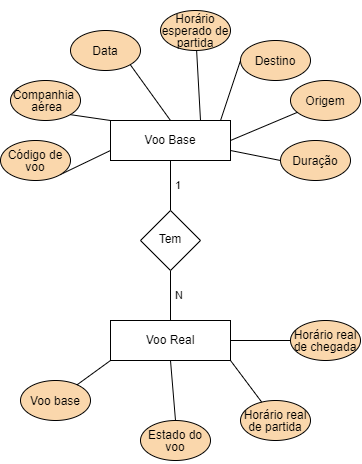

The diagram above was exported from draw.io. Its source (the exported page's mxGraphModel, read from the mxfile embedded in the PNG):
<mxGraphModel dx="723" dy="321" grid="1" gridSize="10" guides="1" tooltips="1" connect="1" arrows="1" fold="1" page="1" pageScale="1" pageWidth="827" pageHeight="1169" math="0" shadow="0">
  <root>
    <mxCell id="WIyWlLk6GJQsqaUBKTNV-0" />
    <mxCell id="WIyWlLk6GJQsqaUBKTNV-1" parent="WIyWlLk6GJQsqaUBKTNV-0" />
    <mxCell id="WIyWlLk6GJQsqaUBKTNV-2" value="&amp;nbsp;1" style="rounded=0;html=1;jettySize=auto;orthogonalLoop=1;fontSize=11;endArrow=none;endFill=0;endSize=8;strokeWidth=1;shadow=0;labelBackgroundColor=none;edgeStyle=orthogonalEdgeStyle;labelPosition=right;verticalLabelPosition=middle;align=left;verticalAlign=middle;" parent="WIyWlLk6GJQsqaUBKTNV-1" source="WIyWlLk6GJQsqaUBKTNV-3" target="WIyWlLk6GJQsqaUBKTNV-6" edge="1">
      <mxGeometry relative="1" as="geometry" />
    </mxCell>
    <mxCell id="WIyWlLk6GJQsqaUBKTNV-3" value="Voo Base" style="rounded=1;whiteSpace=wrap;html=1;fontSize=12;glass=0;strokeWidth=1;shadow=0;arcSize=0;" parent="WIyWlLk6GJQsqaUBKTNV-1" vertex="1">
      <mxGeometry x="280" y="190" width="120" height="40" as="geometry" />
    </mxCell>
    <mxCell id="7ohB4i4A9jcuO9EFi4gu-2" value="&amp;nbsp;N" style="edgeStyle=orthogonalEdgeStyle;rounded=0;orthogonalLoop=1;jettySize=auto;html=1;exitX=0.5;exitY=1;exitDx=0;exitDy=0;entryX=0.5;entryY=0;entryDx=0;entryDy=0;endArrow=none;endFill=0;labelPosition=right;verticalLabelPosition=middle;align=left;verticalAlign=middle;" parent="WIyWlLk6GJQsqaUBKTNV-1" source="WIyWlLk6GJQsqaUBKTNV-6" target="7ohB4i4A9jcuO9EFi4gu-1" edge="1">
      <mxGeometry relative="1" as="geometry" />
    </mxCell>
    <mxCell id="WIyWlLk6GJQsqaUBKTNV-6" value="&lt;p style=&quot;line-height: 1;&quot;&gt;Tem&lt;/p&gt;" style="rhombus;whiteSpace=wrap;html=1;shadow=0;fontFamily=Helvetica;fontSize=12;align=center;strokeWidth=1;spacing=6;spacingTop=-4;" parent="WIyWlLk6GJQsqaUBKTNV-1" vertex="1">
      <mxGeometry x="310" y="280" width="60" height="60" as="geometry" />
    </mxCell>
    <mxCell id="7ohB4i4A9jcuO9EFi4gu-1" value="Voo Real" style="rounded=1;whiteSpace=wrap;html=1;fontSize=12;glass=0;strokeWidth=1;shadow=0;arcSize=0;" parent="WIyWlLk6GJQsqaUBKTNV-1" vertex="1">
      <mxGeometry x="280" y="390" width="120" height="40" as="geometry" />
    </mxCell>
    <mxCell id="7ohB4i4A9jcuO9EFi4gu-9" style="edgeStyle=none;rounded=0;orthogonalLoop=1;jettySize=auto;html=1;exitX=1;exitY=1;exitDx=0;exitDy=0;endArrow=none;endFill=0;entryX=0;entryY=0.75;entryDx=0;entryDy=0;" parent="WIyWlLk6GJQsqaUBKTNV-1" source="7ohB4i4A9jcuO9EFi4gu-3" target="WIyWlLk6GJQsqaUBKTNV-3" edge="1">
      <mxGeometry relative="1" as="geometry">
        <mxPoint x="270" y="200" as="targetPoint" />
      </mxGeometry>
    </mxCell>
    <mxCell id="7ohB4i4A9jcuO9EFi4gu-3" value="&lt;p style=&quot;line-height: 1;&quot;&gt;Código de voo&lt;/p&gt;" style="ellipse;whiteSpace=wrap;html=1;fillColor=#fad7ac;strokeColor=#000000;" parent="WIyWlLk6GJQsqaUBKTNV-1" vertex="1">
      <mxGeometry x="170" y="210" width="70" height="40" as="geometry" />
    </mxCell>
    <mxCell id="7ohB4i4A9jcuO9EFi4gu-6" style="edgeStyle=none;rounded=0;orthogonalLoop=1;jettySize=auto;html=1;exitX=1;exitY=1;exitDx=0;exitDy=0;entryX=0;entryY=0;entryDx=0;entryDy=0;endArrow=none;endFill=0;" parent="WIyWlLk6GJQsqaUBKTNV-1" source="7ohB4i4A9jcuO9EFi4gu-5" target="WIyWlLk6GJQsqaUBKTNV-3" edge="1">
      <mxGeometry relative="1" as="geometry" />
    </mxCell>
    <mxCell id="7ohB4i4A9jcuO9EFi4gu-5" value="&lt;p style=&quot;line-height: 1;&quot;&gt;Companhia&amp;nbsp; &amp;nbsp;&lt;span style=&quot;background-color: initial;&quot;&gt;aérea&lt;/span&gt;&lt;/p&gt;" style="ellipse;whiteSpace=wrap;html=1;fillColor=#fad7ac;strokeColor=#000000;" parent="WIyWlLk6GJQsqaUBKTNV-1" vertex="1">
      <mxGeometry x="180" y="150" width="70" height="40" as="geometry" />
    </mxCell>
    <mxCell id="7ohB4i4A9jcuO9EFi4gu-8" style="edgeStyle=none;rounded=0;orthogonalLoop=1;jettySize=auto;html=1;exitX=1;exitY=1;exitDx=0;exitDy=0;entryX=0.5;entryY=0;entryDx=0;entryDy=0;endArrow=none;endFill=0;" parent="WIyWlLk6GJQsqaUBKTNV-1" source="7ohB4i4A9jcuO9EFi4gu-7" target="WIyWlLk6GJQsqaUBKTNV-3" edge="1">
      <mxGeometry relative="1" as="geometry" />
    </mxCell>
    <mxCell id="7ohB4i4A9jcuO9EFi4gu-7" value="&lt;p style=&quot;line-height: 1;&quot;&gt;Data&lt;/p&gt;" style="ellipse;whiteSpace=wrap;html=1;fillColor=#fad7ac;strokeColor=#000000;" parent="WIyWlLk6GJQsqaUBKTNV-1" vertex="1">
      <mxGeometry x="240" y="100" width="70" height="40" as="geometry" />
    </mxCell>
    <mxCell id="5lP7ExAG82OdlNCM0VxP-0" value="&lt;p style=&quot;line-height: 1;&quot;&gt;Horário esperado de partida&lt;/p&gt;" style="ellipse;whiteSpace=wrap;html=1;fillColor=#fad7ac;strokeColor=#000000;" parent="WIyWlLk6GJQsqaUBKTNV-1" vertex="1">
      <mxGeometry x="330" y="80" width="70" height="40" as="geometry" />
    </mxCell>
    <mxCell id="5lP7ExAG82OdlNCM0VxP-1" value="&lt;p style=&quot;line-height: 1;&quot;&gt;Duração&lt;/p&gt;" style="ellipse;whiteSpace=wrap;html=1;fillColor=#fad7ac;strokeColor=#000000;" parent="WIyWlLk6GJQsqaUBKTNV-1" vertex="1">
      <mxGeometry x="450" y="210" width="70" height="40" as="geometry" />
    </mxCell>
    <mxCell id="5lP7ExAG82OdlNCM0VxP-2" value="&lt;p style=&quot;line-height: 1;&quot;&gt;Origem&lt;/p&gt;" style="ellipse;whiteSpace=wrap;html=1;fillColor=#fad7ac;strokeColor=#000000;" parent="WIyWlLk6GJQsqaUBKTNV-1" vertex="1">
      <mxGeometry x="460" y="150" width="70" height="40" as="geometry" />
    </mxCell>
    <mxCell id="5lP7ExAG82OdlNCM0VxP-3" value="&lt;p style=&quot;line-height: 1;&quot;&gt;Destino&lt;/p&gt;" style="ellipse;whiteSpace=wrap;html=1;fillColor=#fad7ac;strokeColor=#000000;" parent="WIyWlLk6GJQsqaUBKTNV-1" vertex="1">
      <mxGeometry x="410" y="110" width="70" height="40" as="geometry" />
    </mxCell>
    <mxCell id="5lP7ExAG82OdlNCM0VxP-5" value="" style="endArrow=none;html=1;rounded=0;entryX=0;entryY=0.5;entryDx=0;entryDy=0;exitX=0.917;exitY=0;exitDx=0;exitDy=0;exitPerimeter=0;" parent="WIyWlLk6GJQsqaUBKTNV-1" source="WIyWlLk6GJQsqaUBKTNV-3" target="5lP7ExAG82OdlNCM0VxP-3" edge="1">
      <mxGeometry width="50" height="50" relative="1" as="geometry">
        <mxPoint x="620" y="240" as="sourcePoint" />
        <mxPoint x="670" y="190" as="targetPoint" />
      </mxGeometry>
    </mxCell>
    <mxCell id="5lP7ExAG82OdlNCM0VxP-6" value="" style="endArrow=none;html=1;rounded=0;exitX=1;exitY=0.5;exitDx=0;exitDy=0;" parent="WIyWlLk6GJQsqaUBKTNV-1" source="WIyWlLk6GJQsqaUBKTNV-3" target="5lP7ExAG82OdlNCM0VxP-2" edge="1">
      <mxGeometry width="50" height="50" relative="1" as="geometry">
        <mxPoint x="410" y="210" as="sourcePoint" />
        <mxPoint x="560" y="260" as="targetPoint" />
      </mxGeometry>
    </mxCell>
    <mxCell id="5lP7ExAG82OdlNCM0VxP-7" value="" style="endArrow=none;html=1;rounded=0;entryX=0;entryY=0.5;entryDx=0;entryDy=0;exitX=1;exitY=0.75;exitDx=0;exitDy=0;" parent="WIyWlLk6GJQsqaUBKTNV-1" source="WIyWlLk6GJQsqaUBKTNV-3" target="5lP7ExAG82OdlNCM0VxP-1" edge="1">
      <mxGeometry width="50" height="50" relative="1" as="geometry">
        <mxPoint x="420" y="220" as="sourcePoint" />
        <mxPoint x="570" y="270" as="targetPoint" />
      </mxGeometry>
    </mxCell>
    <mxCell id="5lP7ExAG82OdlNCM0VxP-8" value="" style="endArrow=none;html=1;rounded=0;exitX=0.75;exitY=0;exitDx=0;exitDy=0;" parent="WIyWlLk6GJQsqaUBKTNV-1" source="WIyWlLk6GJQsqaUBKTNV-3" target="5lP7ExAG82OdlNCM0VxP-0" edge="1">
      <mxGeometry width="50" height="50" relative="1" as="geometry">
        <mxPoint x="430" y="230" as="sourcePoint" />
        <mxPoint x="580" y="280" as="targetPoint" />
      </mxGeometry>
    </mxCell>
    <mxCell id="5lP7ExAG82OdlNCM0VxP-9" value="&lt;p style=&quot;line-height: 1;&quot;&gt;Voo base&lt;/p&gt;" style="ellipse;whiteSpace=wrap;html=1;fillColor=#fad7ac;strokeColor=#000000;" parent="WIyWlLk6GJQsqaUBKTNV-1" vertex="1">
      <mxGeometry x="190" y="450" width="70" height="40" as="geometry" />
    </mxCell>
    <mxCell id="5lP7ExAG82OdlNCM0VxP-11" value="&lt;p style=&quot;line-height: 1;&quot;&gt;Estado do voo&lt;/p&gt;" style="ellipse;whiteSpace=wrap;html=1;fillColor=#fad7ac;strokeColor=#000000;" parent="WIyWlLk6GJQsqaUBKTNV-1" vertex="1">
      <mxGeometry x="310" y="490" width="70" height="40" as="geometry" />
    </mxCell>
    <mxCell id="5lP7ExAG82OdlNCM0VxP-12" value="&lt;p style=&quot;line-height: 1;&quot;&gt;Horário real de partida&lt;/p&gt;" style="ellipse;whiteSpace=wrap;html=1;fillColor=#fad7ac;strokeColor=#000000;" parent="WIyWlLk6GJQsqaUBKTNV-1" vertex="1">
      <mxGeometry x="410" y="470" width="70" height="40" as="geometry" />
    </mxCell>
    <mxCell id="5lP7ExAG82OdlNCM0VxP-13" value="&lt;p style=&quot;line-height: 1;&quot;&gt;&lt;br&gt;&lt;/p&gt;&lt;p style=&quot;line-height: 1;&quot;&gt;Horário real de chegada&lt;/p&gt;&lt;p style=&quot;line-height: 1;&quot;&gt;&lt;br&gt;&lt;/p&gt;" style="ellipse;whiteSpace=wrap;html=1;fillColor=#fad7ac;strokeColor=#000000;" parent="WIyWlLk6GJQsqaUBKTNV-1" vertex="1">
      <mxGeometry x="460" y="390" width="70" height="40" as="geometry" />
    </mxCell>
    <mxCell id="5lP7ExAG82OdlNCM0VxP-16" value="" style="endArrow=none;html=1;rounded=0;entryX=0.5;entryY=0;entryDx=0;entryDy=0;exitX=0.5;exitY=1;exitDx=0;exitDy=0;" parent="WIyWlLk6GJQsqaUBKTNV-1" source="7ohB4i4A9jcuO9EFi4gu-1" target="5lP7ExAG82OdlNCM0VxP-11" edge="1">
      <mxGeometry width="50" height="50" relative="1" as="geometry">
        <mxPoint x="420" y="240" as="sourcePoint" />
        <mxPoint x="470" y="250" as="targetPoint" />
      </mxGeometry>
    </mxCell>
    <mxCell id="5lP7ExAG82OdlNCM0VxP-17" value="" style="endArrow=none;html=1;rounded=0;exitX=1;exitY=1;exitDx=0;exitDy=0;" parent="WIyWlLk6GJQsqaUBKTNV-1" source="7ohB4i4A9jcuO9EFi4gu-1" target="5lP7ExAG82OdlNCM0VxP-12" edge="1">
      <mxGeometry width="50" height="50" relative="1" as="geometry">
        <mxPoint x="430" y="250" as="sourcePoint" />
        <mxPoint x="480" y="260" as="targetPoint" />
      </mxGeometry>
    </mxCell>
    <mxCell id="5lP7ExAG82OdlNCM0VxP-18" value="" style="endArrow=none;html=1;rounded=0;entryX=0;entryY=0.5;entryDx=0;entryDy=0;exitX=1;exitY=0.5;exitDx=0;exitDy=0;" parent="WIyWlLk6GJQsqaUBKTNV-1" source="7ohB4i4A9jcuO9EFi4gu-1" target="5lP7ExAG82OdlNCM0VxP-13" edge="1">
      <mxGeometry width="50" height="50" relative="1" as="geometry">
        <mxPoint x="440" y="260" as="sourcePoint" />
        <mxPoint x="490" y="270" as="targetPoint" />
      </mxGeometry>
    </mxCell>
    <mxCell id="5lP7ExAG82OdlNCM0VxP-20" value="" style="endArrow=none;html=1;rounded=0;exitX=0;exitY=1;exitDx=0;exitDy=0;" parent="WIyWlLk6GJQsqaUBKTNV-1" source="7ohB4i4A9jcuO9EFi4gu-1" target="5lP7ExAG82OdlNCM0VxP-9" edge="1">
      <mxGeometry width="50" height="50" relative="1" as="geometry">
        <mxPoint x="590" y="300" as="sourcePoint" />
        <mxPoint x="640" y="310" as="targetPoint" />
      </mxGeometry>
    </mxCell>
  </root>
</mxGraphModel>